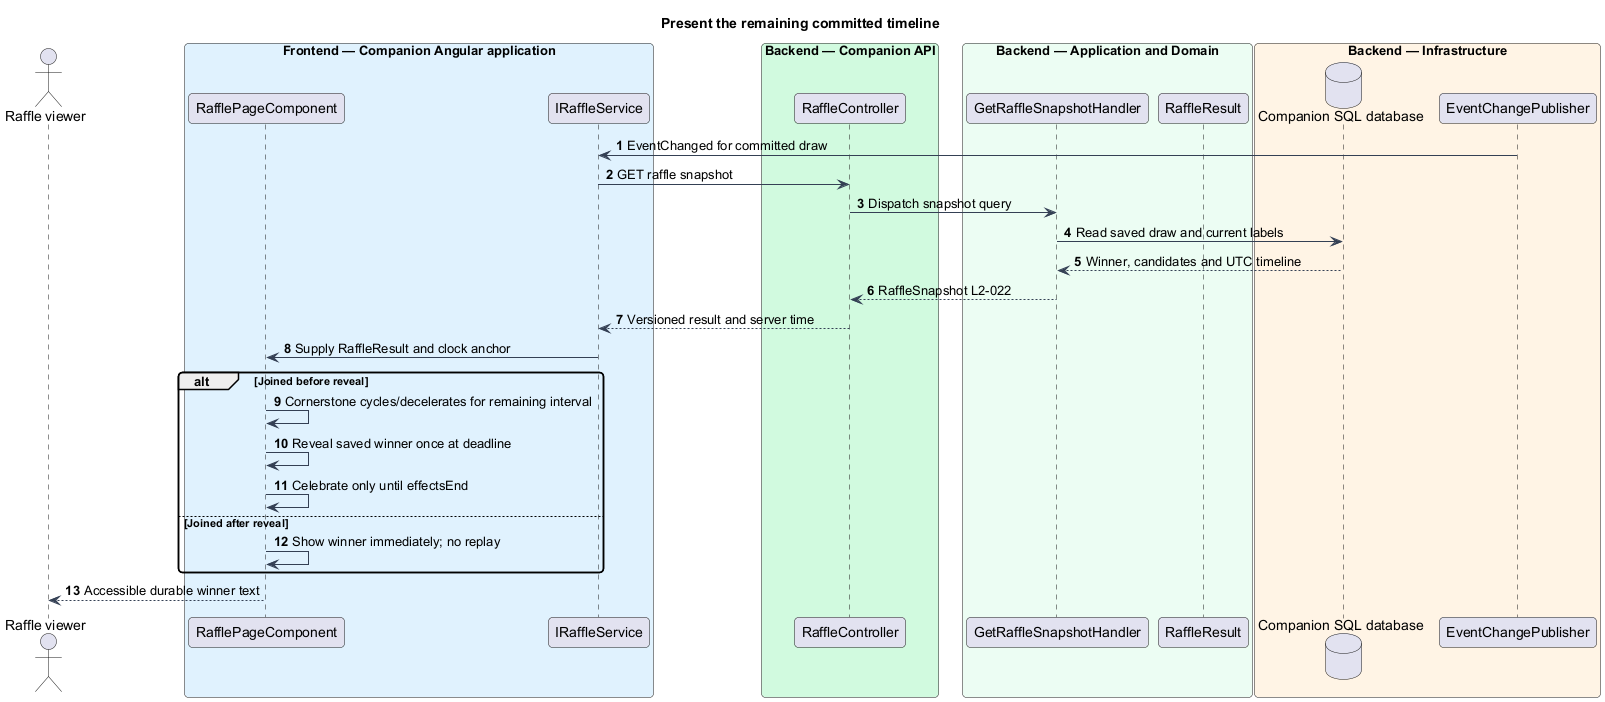

The diagram above was rendered by PlantUML. Its source (embedded in the PNG):
@startuml
skinparam backgroundColor #FFFFFF
skinparam shadowing false
skinparam defaultFontName Arial
skinparam ArrowColor #344054
skinparam roundcorner 8
autonumber
title Present the remaining committed timeline
actor "Raffle viewer" as actor
box "Frontend — Companion Angular application" #E0F2FE
participant "RafflePageComponent" as page
participant "IRaffleService" as client
end box
box "Backend — Companion API" #D1FADF
participant "RaffleController" as controller
end box
box "Backend — Application and Domain" #ECFDF3
participant "GetRaffleSnapshotHandler" as handler
participant "RaffleResult" as entity
end box
box "Backend — Infrastructure" #FFF4E5
database "Companion SQL database" as db
participant "EventChangePublisher" as push
end box
push -> client : EventChanged for committed draw
client -> controller : GET raffle snapshot
controller -> handler : Dispatch snapshot query
handler -> db : Read saved draw and current labels
 db --> handler : Winner, candidates and UTC timeline
handler --> controller : RaffleSnapshot L2-022
controller --> client : Versioned result and server time
client -> page : Supply RaffleResult and clock anchor
alt Joined before reveal
 page -> page : Cornerstone cycles/decelerates for remaining interval
 page -> page : Reveal saved winner once at deadline
 page -> page : Celebrate only until effectsEnd
else Joined after reveal
 page -> page : Show winner immediately; no replay
end
page --> actor : Accessible durable winner text
@enduml